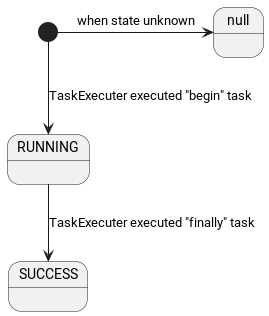

The diagram above was rendered by PlantUML. Its source (embedded in the PNG):
@startuml 
[*] --> RUNNING: TaskExecuter executed "begin" task
RUNNING --> SUCCESS: TaskExecuter executed "finally" task
[*] -> null: when state unknown
@enduml